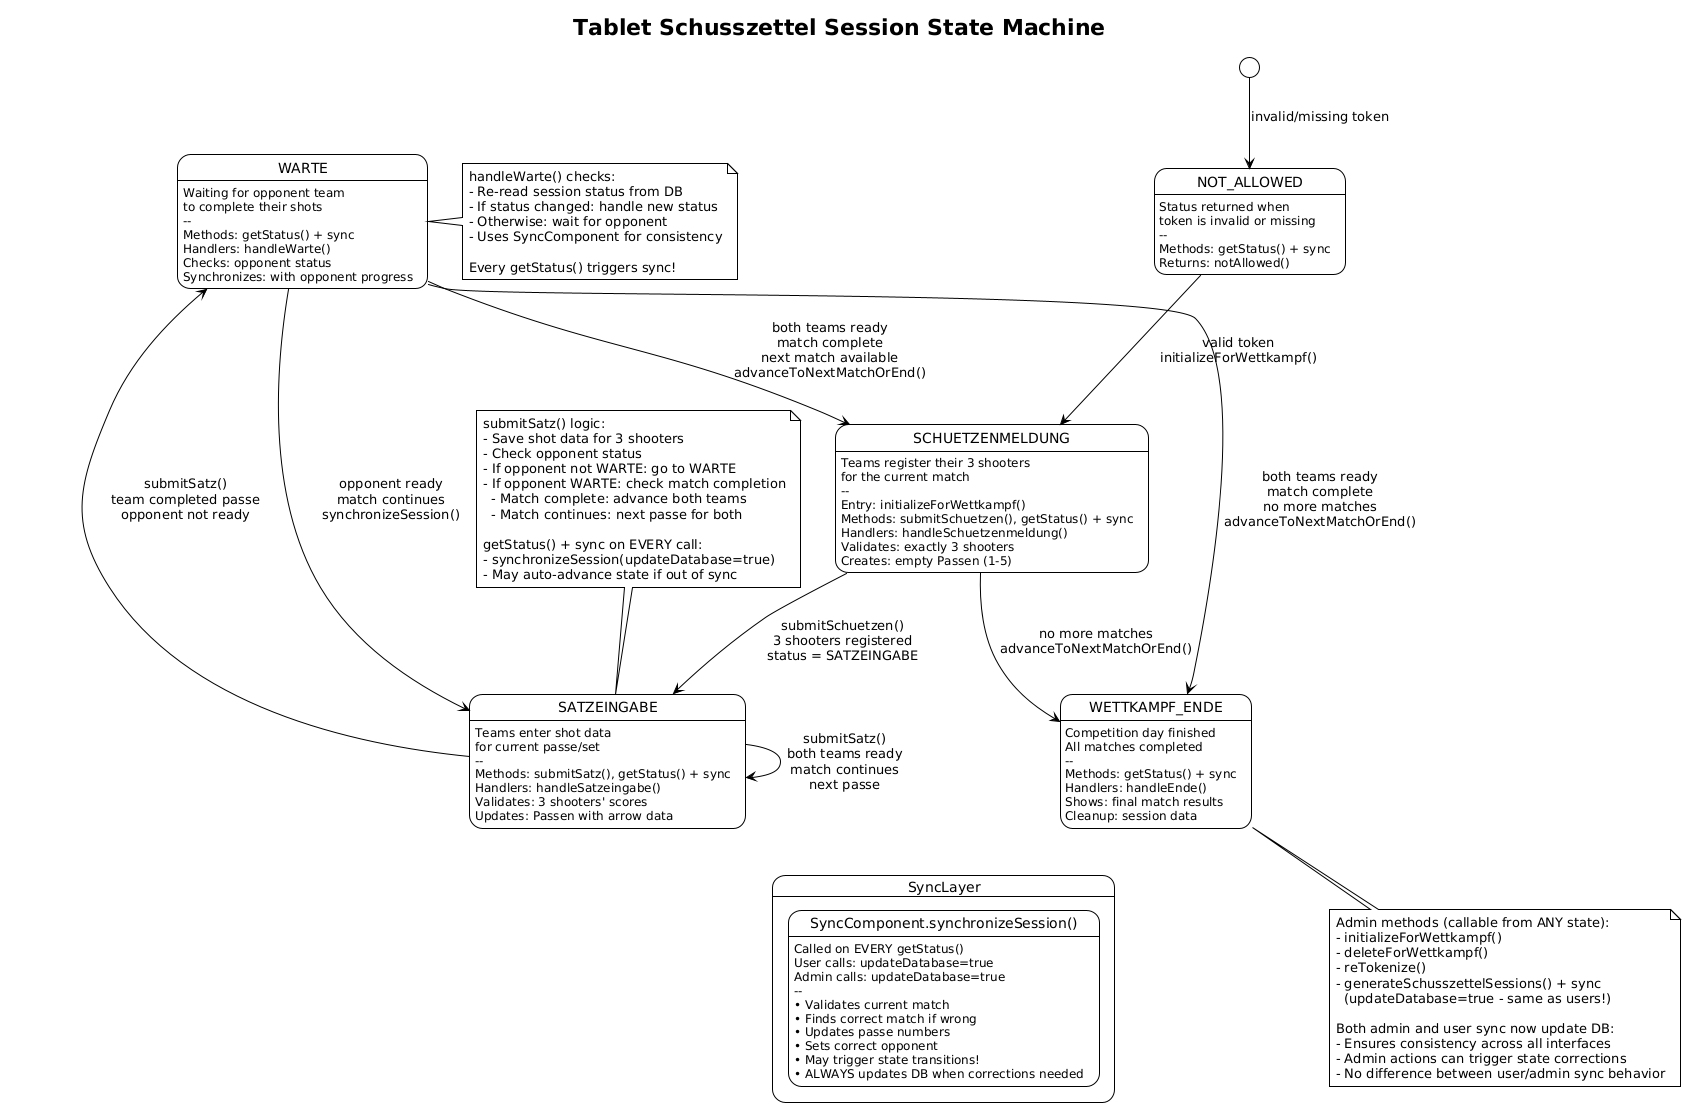

The diagram above was rendered by PlantUML. Its source (embedded in the PNG):
@startuml
!theme plain

title Tablet Schusszettel Session State Machine

[*] --> NOT_ALLOWED : invalid/missing token

state NOT_ALLOWED {
  NOT_ALLOWED : Status returned when
  NOT_ALLOWED : token is invalid or missing
  NOT_ALLOWED : --
  NOT_ALLOWED : Methods: getStatus() + sync
  NOT_ALLOWED : Returns: notAllowed()
}

state SCHUETZENMELDUNG {
  SCHUETZENMELDUNG : Teams register their 3 shooters
  SCHUETZENMELDUNG : for the current match
  SCHUETZENMELDUNG : --
  SCHUETZENMELDUNG : Entry: initializeForWettkampf()
  SCHUETZENMELDUNG : Methods: submitSchuetzen(), getStatus() + sync
  SCHUETZENMELDUNG : Handlers: handleSchuetzenmeldung()
  SCHUETZENMELDUNG : Validates: exactly 3 shooters
  SCHUETZENMELDUNG : Creates: empty Passen (1-5)
}

state SATZEINGABE {
  SATZEINGABE : Teams enter shot data
  SATZEINGABE : for current passe/set
  SATZEINGABE : --
  SATZEINGABE : Methods: submitSatz(), getStatus() + sync
  SATZEINGABE : Handlers: handleSatzeingabe()
  SATZEINGABE : Validates: 3 shooters' scores
  SATZEINGABE : Updates: Passen with arrow data
}

state WARTE {
  WARTE : Waiting for opponent team
  WARTE : to complete their shots
  WARTE : --
  WARTE : Methods: getStatus() + sync
  WARTE : Handlers: handleWarte()
  WARTE : Checks: opponent status
  WARTE : Synchronizes: with opponent progress
}

state WETTKAMPF_ENDE {
  WETTKAMPF_ENDE : Competition day finished
  WETTKAMPF_ENDE : All matches completed
  WETTKAMPF_ENDE : --
  WETTKAMPF_ENDE : Methods: getStatus() + sync
  WETTKAMPF_ENDE : Handlers: handleEnde()
  WETTKAMPF_ENDE : Shows: final match results
  WETTKAMPF_ENDE : Cleanup: session data
}

NOT_ALLOWED --> SCHUETZENMELDUNG : valid token\ninitializeForWettkampf()

SCHUETZENMELDUNG --> SATZEINGABE : submitSchuetzen()\n3 shooters registered\nstatus = SATZEINGABE

SATZEINGABE --> WARTE : submitSatz()\nteam completed passe\nopponent not ready

SATZEINGABE --> SATZEINGABE : submitSatz()\nboth teams ready\nmatch continues\nnext passe

WARTE --> SATZEINGABE : opponent ready\nmatch continues\nsynchronizeSession()

WARTE --> SCHUETZENMELDUNG : both teams ready\nmatch complete\nnext match available\nadvanceToNextMatchOrEnd()

WARTE --> WETTKAMPF_ENDE : both teams ready\nmatch complete\nno more matches\nadvanceToNextMatchOrEnd()

SCHUETZENMELDUNG --> WETTKAMPF_ENDE : no more matches\nadvanceToNextMatchOrEnd()

note top of SATZEINGABE
submitSatz() logic:
- Save shot data for 3 shooters
- Check opponent status
- If opponent not WARTE: go to WARTE
- If opponent WARTE: check match completion
  - Match complete: advance both teams
  - Match continues: next passe for both

getStatus() + sync on EVERY call:
- synchronizeSession(updateDatabase=true)
- May auto-advance state if out of sync
end note

note right of WARTE
handleWarte() checks:
- Re-read session status from DB
- If status changed: handle new status
- Otherwise: wait for opponent
- Uses SyncComponent for consistency

Every getStatus() triggers sync!
end note

note bottom of WETTKAMPF_ENDE
Admin methods (callable from ANY state):
- initializeForWettkampf()
- deleteForWettkampf() 
- reTokenize()
- generateSchusszettelSessions() + sync
  (updateDatabase=true - same as users!)

Both admin and user sync now update DB:
- Ensures consistency across all interfaces
- Admin actions can trigger state corrections
- No difference between user/admin sync behavior
end note

state SyncLayer {
  state "SyncComponent.synchronizeSession()" as sync_comp
  sync_comp : Called on EVERY getStatus()
  sync_comp : User calls: updateDatabase=true
  sync_comp : Admin calls: updateDatabase=true
  sync_comp : --
  sync_comp : • Validates current match
  sync_comp : • Finds correct match if wrong
  sync_comp : • Updates passe numbers
  sync_comp : • Sets correct opponent
  sync_comp : • May trigger state transitions!
  sync_comp : • ALWAYS updates DB when corrections needed
}

NOT_ALLOWED -[hidden]-> sync_comp
SCHUETZENMELDUNG -[hidden]-> sync_comp
SATZEINGABE -[hidden]-> sync_comp
WARTE -[hidden]-> sync_comp
WETTKAMPF_ENDE -[hidden]-> sync_comp
@enduml